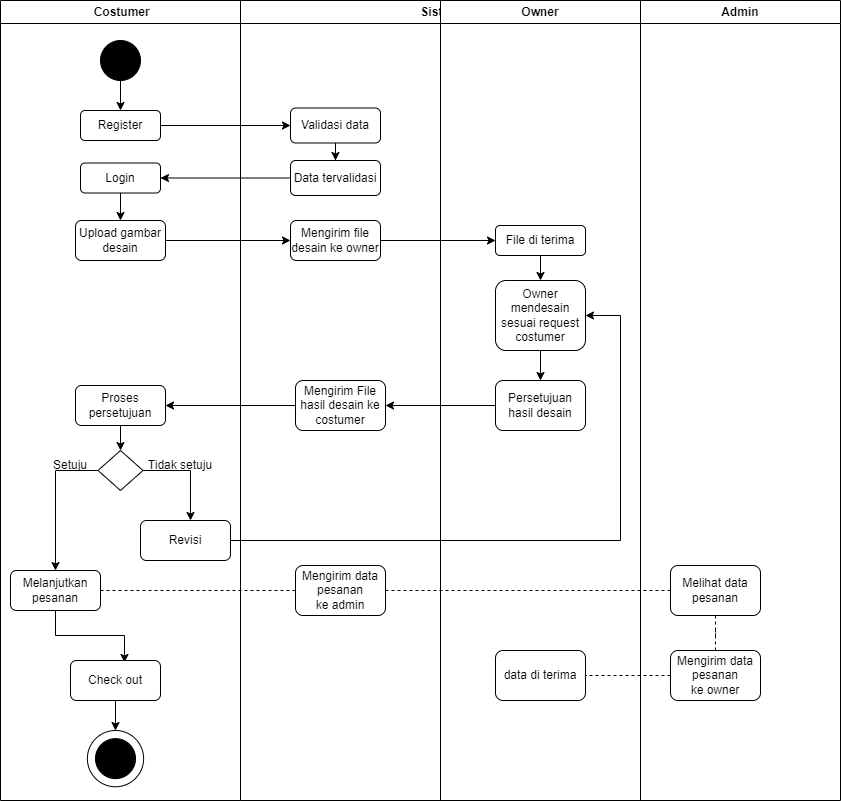

The diagram above was exported from draw.io. Its source (the exported page's mxGraphModel, read from the mxfile embedded in the PNG):
<mxGraphModel dx="868" dy="486" grid="1" gridSize="10" guides="1" tooltips="1" connect="1" arrows="1" fold="1" page="1" pageScale="1" pageWidth="850" pageHeight="1100" math="0" shadow="0">
  <root>
    <mxCell id="0" />
    <mxCell id="1" parent="0" />
    <mxCell id="YQxmqjKbrFDgkaGcsWEC-1" value="&amp;nbsp;Costumer" style="swimlane;whiteSpace=wrap;html=1;" vertex="1" parent="1">
      <mxGeometry y="40" width="240" height="800" as="geometry" />
    </mxCell>
    <mxCell id="YQxmqjKbrFDgkaGcsWEC-25" style="edgeStyle=orthogonalEdgeStyle;rounded=0;orthogonalLoop=1;jettySize=auto;html=1;entryX=0.5;entryY=0;entryDx=0;entryDy=0;" edge="1" parent="YQxmqjKbrFDgkaGcsWEC-1" source="YQxmqjKbrFDgkaGcsWEC-8" target="YQxmqjKbrFDgkaGcsWEC-10">
      <mxGeometry relative="1" as="geometry" />
    </mxCell>
    <mxCell id="YQxmqjKbrFDgkaGcsWEC-8" value="" style="ellipse;whiteSpace=wrap;html=1;aspect=fixed;fillColor=#000000;" vertex="1" parent="YQxmqjKbrFDgkaGcsWEC-1">
      <mxGeometry x="100" y="40" width="40" height="40" as="geometry" />
    </mxCell>
    <mxCell id="YQxmqjKbrFDgkaGcsWEC-10" value="Register" style="rounded=1;whiteSpace=wrap;html=1;fillColor=#FFFFFF;" vertex="1" parent="YQxmqjKbrFDgkaGcsWEC-1">
      <mxGeometry x="80" y="110" width="80" height="30" as="geometry" />
    </mxCell>
    <mxCell id="YQxmqjKbrFDgkaGcsWEC-31" style="edgeStyle=orthogonalEdgeStyle;rounded=0;orthogonalLoop=1;jettySize=auto;html=1;" edge="1" parent="YQxmqjKbrFDgkaGcsWEC-1" source="YQxmqjKbrFDgkaGcsWEC-13" target="YQxmqjKbrFDgkaGcsWEC-14">
      <mxGeometry relative="1" as="geometry" />
    </mxCell>
    <mxCell id="YQxmqjKbrFDgkaGcsWEC-13" value="Login" style="rounded=1;whiteSpace=wrap;html=1;fillColor=#FFFFFF;" vertex="1" parent="YQxmqjKbrFDgkaGcsWEC-1">
      <mxGeometry x="80" y="162.5" width="80" height="30" as="geometry" />
    </mxCell>
    <mxCell id="YQxmqjKbrFDgkaGcsWEC-14" value="Upload gambar desain" style="rounded=1;whiteSpace=wrap;html=1;fillColor=#FFFFFF;" vertex="1" parent="YQxmqjKbrFDgkaGcsWEC-1">
      <mxGeometry x="75" y="220" width="90" height="40" as="geometry" />
    </mxCell>
    <mxCell id="YQxmqjKbrFDgkaGcsWEC-38" style="edgeStyle=orthogonalEdgeStyle;rounded=0;orthogonalLoop=1;jettySize=auto;html=1;entryX=0.5;entryY=0;entryDx=0;entryDy=0;" edge="1" parent="YQxmqjKbrFDgkaGcsWEC-1" source="YQxmqjKbrFDgkaGcsWEC-20" target="YQxmqjKbrFDgkaGcsWEC-21">
      <mxGeometry relative="1" as="geometry" />
    </mxCell>
    <mxCell id="YQxmqjKbrFDgkaGcsWEC-20" value="Proses persetujuan" style="rounded=1;whiteSpace=wrap;html=1;fillColor=#FFFFFF;" vertex="1" parent="YQxmqjKbrFDgkaGcsWEC-1">
      <mxGeometry x="75" y="385" width="90" height="40" as="geometry" />
    </mxCell>
    <mxCell id="YQxmqjKbrFDgkaGcsWEC-39" style="edgeStyle=orthogonalEdgeStyle;rounded=0;orthogonalLoop=1;jettySize=auto;html=1;" edge="1" parent="YQxmqjKbrFDgkaGcsWEC-1" source="YQxmqjKbrFDgkaGcsWEC-21" target="YQxmqjKbrFDgkaGcsWEC-23">
      <mxGeometry relative="1" as="geometry">
        <Array as="points">
          <mxPoint x="190" y="470" />
        </Array>
      </mxGeometry>
    </mxCell>
    <mxCell id="YQxmqjKbrFDgkaGcsWEC-40" style="edgeStyle=orthogonalEdgeStyle;rounded=0;orthogonalLoop=1;jettySize=auto;html=1;entryX=0.5;entryY=0;entryDx=0;entryDy=0;" edge="1" parent="YQxmqjKbrFDgkaGcsWEC-1" source="YQxmqjKbrFDgkaGcsWEC-21" target="YQxmqjKbrFDgkaGcsWEC-22">
      <mxGeometry relative="1" as="geometry">
        <Array as="points">
          <mxPoint x="55" y="470" />
        </Array>
      </mxGeometry>
    </mxCell>
    <mxCell id="YQxmqjKbrFDgkaGcsWEC-21" value="" style="rhombus;whiteSpace=wrap;html=1;fillColor=#FFFFFF;" vertex="1" parent="YQxmqjKbrFDgkaGcsWEC-1">
      <mxGeometry x="97.5" y="450" width="45" height="40" as="geometry" />
    </mxCell>
    <mxCell id="YQxmqjKbrFDgkaGcsWEC-45" style="edgeStyle=orthogonalEdgeStyle;rounded=0;orthogonalLoop=1;jettySize=auto;html=1;entryX=0.6;entryY=0.05;entryDx=0;entryDy=0;entryPerimeter=0;" edge="1" parent="YQxmqjKbrFDgkaGcsWEC-1" source="YQxmqjKbrFDgkaGcsWEC-22" target="YQxmqjKbrFDgkaGcsWEC-44">
      <mxGeometry relative="1" as="geometry" />
    </mxCell>
    <mxCell id="YQxmqjKbrFDgkaGcsWEC-22" value="Melanjutkan pesanan" style="rounded=1;whiteSpace=wrap;html=1;fillColor=#FFFFFF;" vertex="1" parent="YQxmqjKbrFDgkaGcsWEC-1">
      <mxGeometry x="10" y="570" width="90" height="40" as="geometry" />
    </mxCell>
    <mxCell id="YQxmqjKbrFDgkaGcsWEC-23" value="Revisi" style="rounded=1;whiteSpace=wrap;html=1;fillColor=#FFFFFF;" vertex="1" parent="YQxmqjKbrFDgkaGcsWEC-1">
      <mxGeometry x="140" y="520" width="90" height="40" as="geometry" />
    </mxCell>
    <mxCell id="YQxmqjKbrFDgkaGcsWEC-41" value="Setuju" style="text;html=1;strokeColor=none;fillColor=none;align=center;verticalAlign=middle;whiteSpace=wrap;rounded=0;" vertex="1" parent="YQxmqjKbrFDgkaGcsWEC-1">
      <mxGeometry x="40" y="450" width="60" height="30" as="geometry" />
    </mxCell>
    <mxCell id="YQxmqjKbrFDgkaGcsWEC-42" value="Tidak setuju" style="text;html=1;strokeColor=none;fillColor=none;align=center;verticalAlign=middle;whiteSpace=wrap;rounded=0;" vertex="1" parent="YQxmqjKbrFDgkaGcsWEC-1">
      <mxGeometry x="140" y="450" width="80" height="30" as="geometry" />
    </mxCell>
    <mxCell id="YQxmqjKbrFDgkaGcsWEC-52" style="edgeStyle=orthogonalEdgeStyle;rounded=0;orthogonalLoop=1;jettySize=auto;html=1;entryX=0.5;entryY=0;entryDx=0;entryDy=0;" edge="1" parent="YQxmqjKbrFDgkaGcsWEC-1" source="YQxmqjKbrFDgkaGcsWEC-44" target="YQxmqjKbrFDgkaGcsWEC-46">
      <mxGeometry relative="1" as="geometry" />
    </mxCell>
    <mxCell id="YQxmqjKbrFDgkaGcsWEC-44" value="Check out" style="rounded=1;whiteSpace=wrap;html=1;fillColor=#FFFFFF;" vertex="1" parent="YQxmqjKbrFDgkaGcsWEC-1">
      <mxGeometry x="70" y="660" width="90" height="40" as="geometry" />
    </mxCell>
    <mxCell id="YQxmqjKbrFDgkaGcsWEC-46" value="" style="ellipse;whiteSpace=wrap;html=1;aspect=fixed;fillColor=#FFFFFF;" vertex="1" parent="YQxmqjKbrFDgkaGcsWEC-1">
      <mxGeometry x="86.88" y="730" width="56.25" height="56.25" as="geometry" />
    </mxCell>
    <mxCell id="YQxmqjKbrFDgkaGcsWEC-47" value="" style="ellipse;whiteSpace=wrap;html=1;aspect=fixed;fillColor=#000000;" vertex="1" parent="YQxmqjKbrFDgkaGcsWEC-1">
      <mxGeometry x="95" y="738.12" width="40" height="40" as="geometry" />
    </mxCell>
    <mxCell id="YQxmqjKbrFDgkaGcsWEC-2" value="Sistem" style="swimlane;whiteSpace=wrap;html=1;startSize=23;" vertex="1" parent="1">
      <mxGeometry x="240" y="40" width="400" height="800" as="geometry" />
    </mxCell>
    <mxCell id="YQxmqjKbrFDgkaGcsWEC-29" style="edgeStyle=orthogonalEdgeStyle;rounded=0;orthogonalLoop=1;jettySize=auto;html=1;entryX=0.5;entryY=0;entryDx=0;entryDy=0;" edge="1" parent="YQxmqjKbrFDgkaGcsWEC-2" source="YQxmqjKbrFDgkaGcsWEC-11" target="YQxmqjKbrFDgkaGcsWEC-12">
      <mxGeometry relative="1" as="geometry" />
    </mxCell>
    <mxCell id="YQxmqjKbrFDgkaGcsWEC-11" value="Validasi data" style="rounded=1;whiteSpace=wrap;html=1;fillColor=#FFFFFF;" vertex="1" parent="YQxmqjKbrFDgkaGcsWEC-2">
      <mxGeometry x="50" y="107.5" width="90" height="35" as="geometry" />
    </mxCell>
    <mxCell id="YQxmqjKbrFDgkaGcsWEC-12" value="Data tervalidasi" style="rounded=1;whiteSpace=wrap;html=1;fillColor=#FFFFFF;" vertex="1" parent="YQxmqjKbrFDgkaGcsWEC-2">
      <mxGeometry x="50" y="160" width="90" height="35" as="geometry" />
    </mxCell>
    <mxCell id="YQxmqjKbrFDgkaGcsWEC-15" value="Mengirim file desain ke owner" style="rounded=1;whiteSpace=wrap;html=1;fillColor=#FFFFFF;" vertex="1" parent="YQxmqjKbrFDgkaGcsWEC-2">
      <mxGeometry x="50" y="220" width="90" height="40" as="geometry" />
    </mxCell>
    <mxCell id="YQxmqjKbrFDgkaGcsWEC-19" value="Mengirim File hasil desain ke costumer" style="rounded=1;whiteSpace=wrap;html=1;fillColor=#FFFFFF;" vertex="1" parent="YQxmqjKbrFDgkaGcsWEC-2">
      <mxGeometry x="55" y="380" width="90" height="50" as="geometry" />
    </mxCell>
    <mxCell id="YQxmqjKbrFDgkaGcsWEC-53" value="Mengirim data pesanan&lt;br&gt;ke admin" style="rounded=1;whiteSpace=wrap;html=1;fillColor=#FFFFFF;" vertex="1" parent="YQxmqjKbrFDgkaGcsWEC-2">
      <mxGeometry x="55" y="565" width="90" height="50" as="geometry" />
    </mxCell>
    <mxCell id="YQxmqjKbrFDgkaGcsWEC-6" value="Owner" style="swimlane;whiteSpace=wrap;html=1;" vertex="1" parent="YQxmqjKbrFDgkaGcsWEC-2">
      <mxGeometry x="200" width="200" height="800" as="geometry" />
    </mxCell>
    <mxCell id="YQxmqjKbrFDgkaGcsWEC-34" style="edgeStyle=orthogonalEdgeStyle;rounded=0;orthogonalLoop=1;jettySize=auto;html=1;" edge="1" parent="YQxmqjKbrFDgkaGcsWEC-6" source="YQxmqjKbrFDgkaGcsWEC-16" target="YQxmqjKbrFDgkaGcsWEC-17">
      <mxGeometry relative="1" as="geometry" />
    </mxCell>
    <mxCell id="YQxmqjKbrFDgkaGcsWEC-16" value="File di terima" style="rounded=1;whiteSpace=wrap;html=1;fillColor=#FFFFFF;" vertex="1" parent="YQxmqjKbrFDgkaGcsWEC-6">
      <mxGeometry x="55" y="225" width="90" height="30" as="geometry" />
    </mxCell>
    <mxCell id="YQxmqjKbrFDgkaGcsWEC-35" style="edgeStyle=orthogonalEdgeStyle;rounded=0;orthogonalLoop=1;jettySize=auto;html=1;" edge="1" parent="YQxmqjKbrFDgkaGcsWEC-6" source="YQxmqjKbrFDgkaGcsWEC-17" target="YQxmqjKbrFDgkaGcsWEC-18">
      <mxGeometry relative="1" as="geometry" />
    </mxCell>
    <mxCell id="YQxmqjKbrFDgkaGcsWEC-17" value="Owner mendesain sesuai request costumer" style="rounded=1;whiteSpace=wrap;html=1;fillColor=#FFFFFF;" vertex="1" parent="YQxmqjKbrFDgkaGcsWEC-6">
      <mxGeometry x="55" y="280" width="90" height="70" as="geometry" />
    </mxCell>
    <mxCell id="YQxmqjKbrFDgkaGcsWEC-18" value="Persetujuan hasil desain" style="rounded=1;whiteSpace=wrap;html=1;fillColor=#FFFFFF;" vertex="1" parent="YQxmqjKbrFDgkaGcsWEC-6">
      <mxGeometry x="55" y="380" width="90" height="50" as="geometry" />
    </mxCell>
    <mxCell id="YQxmqjKbrFDgkaGcsWEC-61" value="data di terima" style="rounded=1;whiteSpace=wrap;html=1;fillColor=#FFFFFF;" vertex="1" parent="YQxmqjKbrFDgkaGcsWEC-6">
      <mxGeometry x="55" y="650" width="90" height="50" as="geometry" />
    </mxCell>
    <mxCell id="YQxmqjKbrFDgkaGcsWEC-33" style="edgeStyle=orthogonalEdgeStyle;rounded=0;orthogonalLoop=1;jettySize=auto;html=1;" edge="1" parent="YQxmqjKbrFDgkaGcsWEC-2" source="YQxmqjKbrFDgkaGcsWEC-15" target="YQxmqjKbrFDgkaGcsWEC-16">
      <mxGeometry relative="1" as="geometry" />
    </mxCell>
    <mxCell id="YQxmqjKbrFDgkaGcsWEC-36" style="edgeStyle=orthogonalEdgeStyle;rounded=0;orthogonalLoop=1;jettySize=auto;html=1;entryX=1;entryY=0.5;entryDx=0;entryDy=0;" edge="1" parent="YQxmqjKbrFDgkaGcsWEC-2" source="YQxmqjKbrFDgkaGcsWEC-18" target="YQxmqjKbrFDgkaGcsWEC-19">
      <mxGeometry relative="1" as="geometry" />
    </mxCell>
    <mxCell id="YQxmqjKbrFDgkaGcsWEC-7" value="Admin" style="swimlane;whiteSpace=wrap;html=1;" vertex="1" parent="1">
      <mxGeometry x="640" y="40" width="200" height="800" as="geometry" />
    </mxCell>
    <mxCell id="YQxmqjKbrFDgkaGcsWEC-59" style="edgeStyle=orthogonalEdgeStyle;rounded=0;orthogonalLoop=1;jettySize=auto;html=1;entryX=0.5;entryY=0;entryDx=0;entryDy=0;dashed=1;endArrow=none;endFill=0;" edge="1" parent="YQxmqjKbrFDgkaGcsWEC-7" source="YQxmqjKbrFDgkaGcsWEC-56" target="YQxmqjKbrFDgkaGcsWEC-57">
      <mxGeometry relative="1" as="geometry" />
    </mxCell>
    <mxCell id="YQxmqjKbrFDgkaGcsWEC-56" value="Melihat data pesanan" style="rounded=1;whiteSpace=wrap;html=1;fillColor=#FFFFFF;" vertex="1" parent="YQxmqjKbrFDgkaGcsWEC-7">
      <mxGeometry x="30" y="565" width="90" height="50" as="geometry" />
    </mxCell>
    <mxCell id="YQxmqjKbrFDgkaGcsWEC-57" value="Mengirim data pesanan&lt;br&gt;ke owner" style="rounded=1;whiteSpace=wrap;html=1;fillColor=#FFFFFF;" vertex="1" parent="YQxmqjKbrFDgkaGcsWEC-7">
      <mxGeometry x="30" y="650" width="90" height="50" as="geometry" />
    </mxCell>
    <mxCell id="YQxmqjKbrFDgkaGcsWEC-28" style="edgeStyle=orthogonalEdgeStyle;rounded=0;orthogonalLoop=1;jettySize=auto;html=1;" edge="1" parent="1" source="YQxmqjKbrFDgkaGcsWEC-10" target="YQxmqjKbrFDgkaGcsWEC-11">
      <mxGeometry relative="1" as="geometry" />
    </mxCell>
    <mxCell id="YQxmqjKbrFDgkaGcsWEC-30" style="edgeStyle=orthogonalEdgeStyle;rounded=0;orthogonalLoop=1;jettySize=auto;html=1;" edge="1" parent="1" source="YQxmqjKbrFDgkaGcsWEC-12" target="YQxmqjKbrFDgkaGcsWEC-13">
      <mxGeometry relative="1" as="geometry" />
    </mxCell>
    <mxCell id="YQxmqjKbrFDgkaGcsWEC-32" style="edgeStyle=orthogonalEdgeStyle;rounded=0;orthogonalLoop=1;jettySize=auto;html=1;" edge="1" parent="1" source="YQxmqjKbrFDgkaGcsWEC-14" target="YQxmqjKbrFDgkaGcsWEC-15">
      <mxGeometry relative="1" as="geometry" />
    </mxCell>
    <mxCell id="YQxmqjKbrFDgkaGcsWEC-37" style="edgeStyle=orthogonalEdgeStyle;rounded=0;orthogonalLoop=1;jettySize=auto;html=1;entryX=1;entryY=0.5;entryDx=0;entryDy=0;" edge="1" parent="1" source="YQxmqjKbrFDgkaGcsWEC-19" target="YQxmqjKbrFDgkaGcsWEC-20">
      <mxGeometry relative="1" as="geometry" />
    </mxCell>
    <mxCell id="YQxmqjKbrFDgkaGcsWEC-43" style="edgeStyle=orthogonalEdgeStyle;rounded=0;orthogonalLoop=1;jettySize=auto;html=1;entryX=1;entryY=0.5;entryDx=0;entryDy=0;" edge="1" parent="1" source="YQxmqjKbrFDgkaGcsWEC-23" target="YQxmqjKbrFDgkaGcsWEC-17">
      <mxGeometry relative="1" as="geometry">
        <Array as="points">
          <mxPoint x="620" y="580" />
          <mxPoint x="620" y="355" />
        </Array>
      </mxGeometry>
    </mxCell>
    <mxCell id="YQxmqjKbrFDgkaGcsWEC-54" style="edgeStyle=orthogonalEdgeStyle;rounded=0;orthogonalLoop=1;jettySize=auto;html=1;endArrow=none;endFill=0;dashed=1;" edge="1" parent="1" source="YQxmqjKbrFDgkaGcsWEC-22" target="YQxmqjKbrFDgkaGcsWEC-53">
      <mxGeometry relative="1" as="geometry" />
    </mxCell>
    <mxCell id="YQxmqjKbrFDgkaGcsWEC-58" style="edgeStyle=orthogonalEdgeStyle;rounded=0;orthogonalLoop=1;jettySize=auto;html=1;entryX=0;entryY=0.5;entryDx=0;entryDy=0;dashed=1;endArrow=none;endFill=0;" edge="1" parent="1" source="YQxmqjKbrFDgkaGcsWEC-53" target="YQxmqjKbrFDgkaGcsWEC-56">
      <mxGeometry relative="1" as="geometry" />
    </mxCell>
    <mxCell id="YQxmqjKbrFDgkaGcsWEC-64" style="edgeStyle=orthogonalEdgeStyle;rounded=0;orthogonalLoop=1;jettySize=auto;html=1;entryX=1;entryY=0.5;entryDx=0;entryDy=0;dashed=1;endArrow=none;endFill=0;" edge="1" parent="1" source="YQxmqjKbrFDgkaGcsWEC-57" target="YQxmqjKbrFDgkaGcsWEC-61">
      <mxGeometry relative="1" as="geometry" />
    </mxCell>
  </root>
</mxGraphModel>